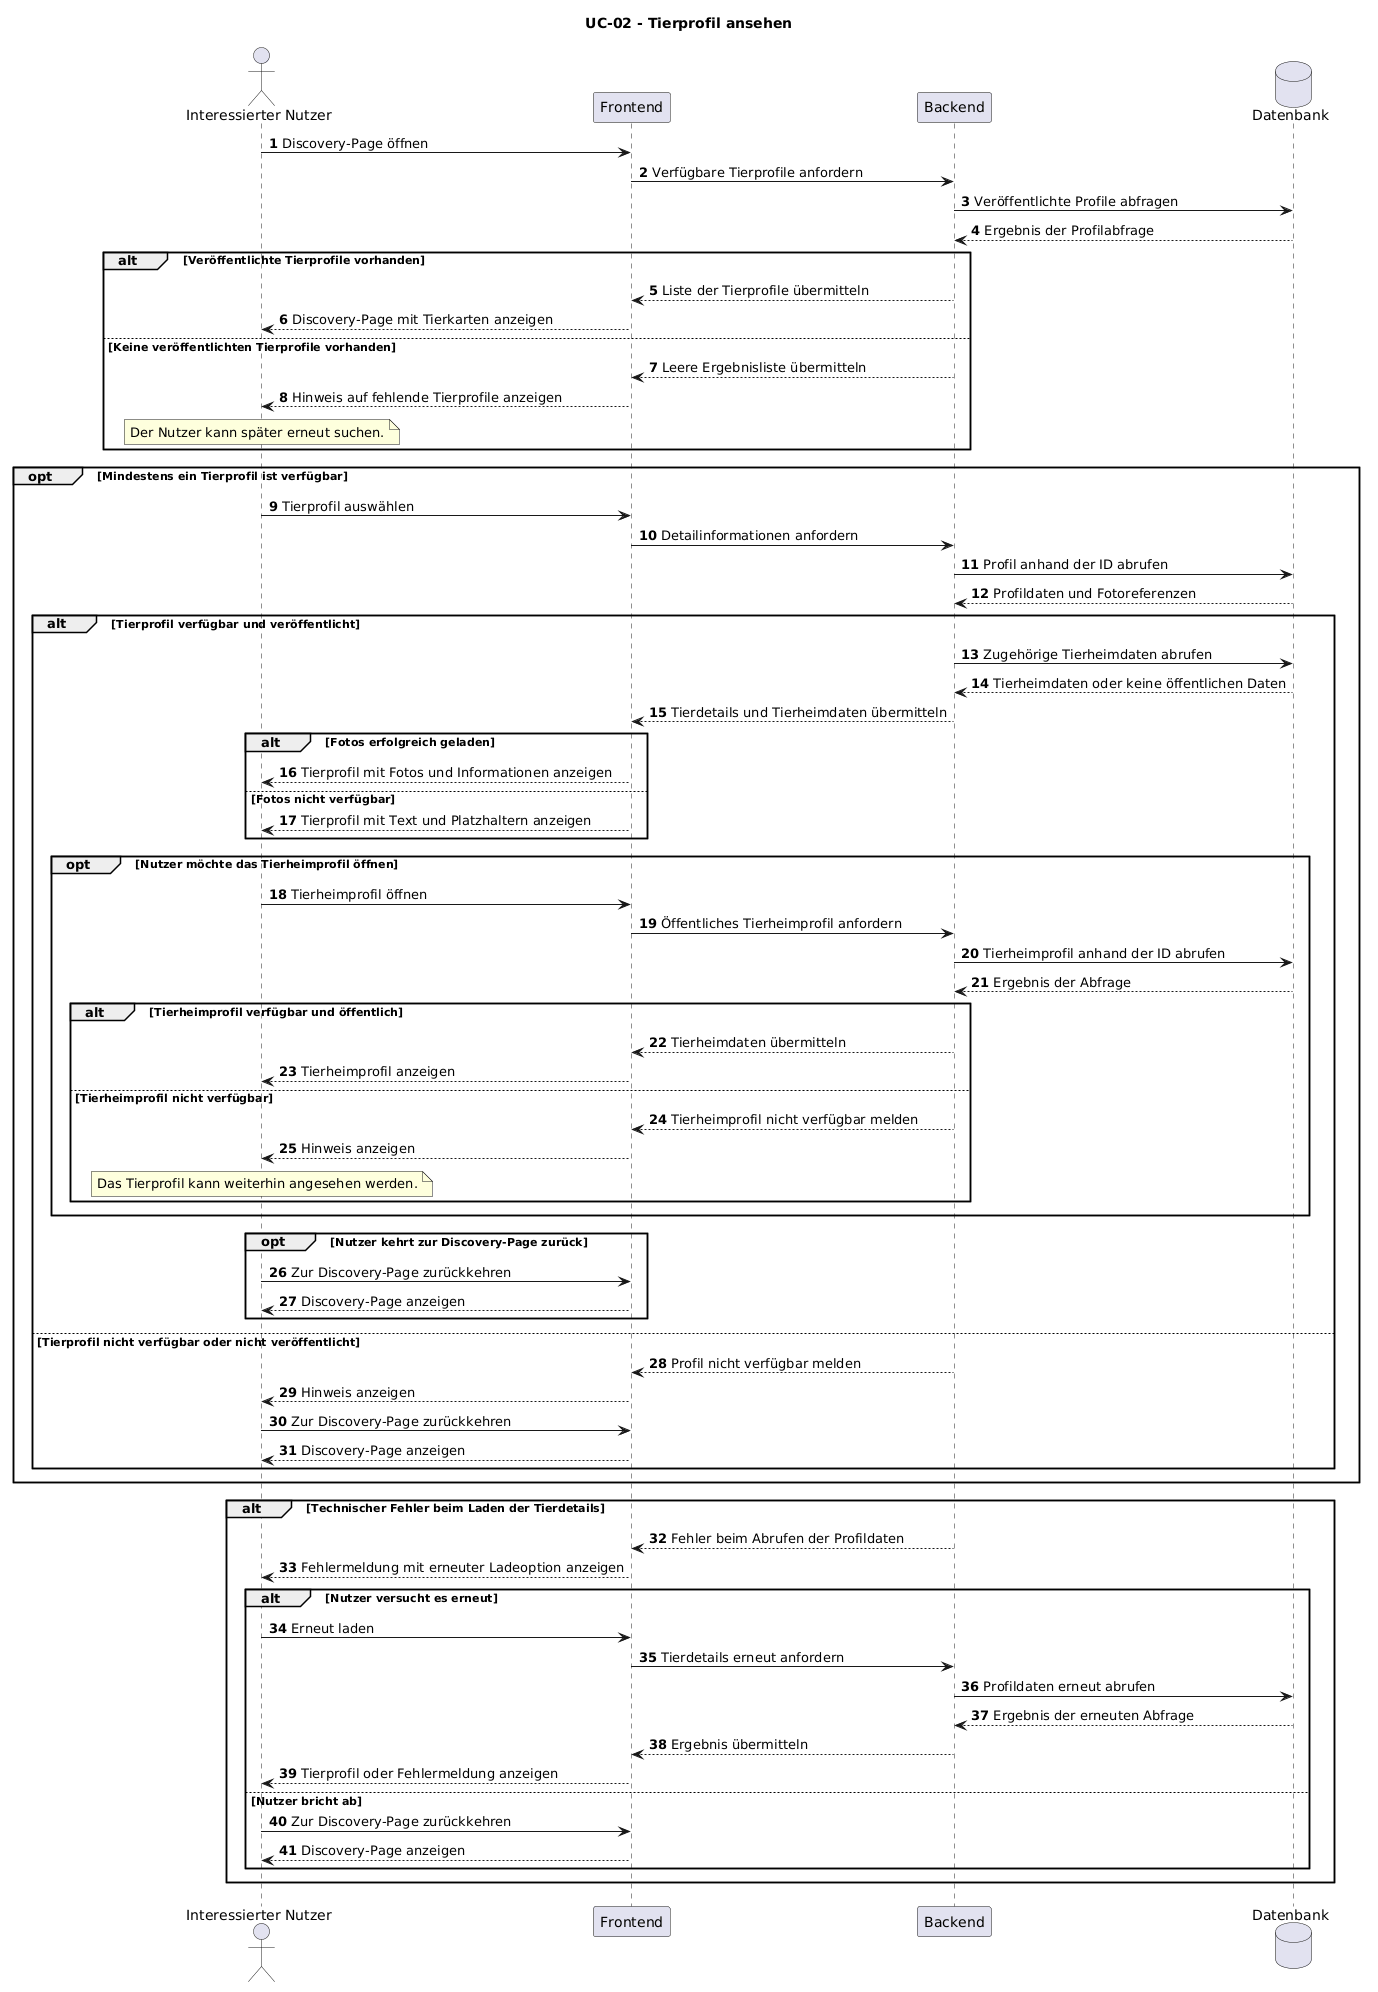

The diagram above was rendered by PlantUML. Its source (embedded in the PNG):
@startuml
title UC-02 - Tierprofil ansehen

autonumber

actor "Interessierter Nutzer" as User
participant "Frontend" as FE
participant "Backend" as BE
database "Datenbank" as DB

User -> FE: Discovery-Page öffnen
FE -> BE: Verfügbare Tierprofile anfordern
BE -> DB: Veröffentlichte Profile abfragen
DB --> BE: Ergebnis der Profilabfrage

alt Veröffentlichte Tierprofile vorhanden
    BE --> FE: Liste der Tierprofile übermitteln
    FE --> User: Discovery-Page mit Tierkarten anzeigen
else Keine veröffentlichten Tierprofile vorhanden
    BE --> FE: Leere Ergebnisliste übermitteln
    FE --> User: Hinweis auf fehlende Tierprofile anzeigen
    note over User
        Der Nutzer kann später erneut suchen.
    end note
end

opt Mindestens ein Tierprofil ist verfügbar
    User -> FE: Tierprofil auswählen
    FE -> BE: Detailinformationen anfordern
    BE -> DB: Profil anhand der ID abrufen
    DB --> BE: Profildaten und Fotoreferenzen

    alt Tierprofil verfügbar und veröffentlicht
        BE -> DB: Zugehörige Tierheimdaten abrufen
        DB --> BE: Tierheimdaten oder keine öffentlichen Daten
        BE --> FE: Tierdetails und Tierheimdaten übermitteln

        alt Fotos erfolgreich geladen
            FE --> User: Tierprofil mit Fotos und Informationen anzeigen
        else Fotos nicht verfügbar
            FE --> User: Tierprofil mit Text und Platzhaltern anzeigen
        end

        opt Nutzer möchte das Tierheimprofil öffnen
            User -> FE: Tierheimprofil öffnen
            FE -> BE: Öffentliches Tierheimprofil anfordern
            BE -> DB: Tierheimprofil anhand der ID abrufen
            DB --> BE: Ergebnis der Abfrage

            alt Tierheimprofil verfügbar und öffentlich
                BE --> FE: Tierheimdaten übermitteln
                FE --> User: Tierheimprofil anzeigen
            else Tierheimprofil nicht verfügbar
                BE --> FE: Tierheimprofil nicht verfügbar melden
                FE --> User: Hinweis anzeigen
                note over User
                    Das Tierprofil kann weiterhin angesehen werden.
                end note
            end
        end

        opt Nutzer kehrt zur Discovery-Page zurück
            User -> FE: Zur Discovery-Page zurückkehren
            FE --> User: Discovery-Page anzeigen
        end

    else Tierprofil nicht verfügbar oder nicht veröffentlicht
        BE --> FE: Profil nicht verfügbar melden
        FE --> User: Hinweis anzeigen
        User -> FE: Zur Discovery-Page zurückkehren
        FE --> User: Discovery-Page anzeigen
    end
end

alt Technischer Fehler beim Laden der Tierdetails
    BE --> FE: Fehler beim Abrufen der Profildaten
    FE --> User: Fehlermeldung mit erneuter Ladeoption anzeigen

    alt Nutzer versucht es erneut
        User -> FE: Erneut laden
        FE -> BE: Tierdetails erneut anfordern
        BE -> DB: Profildaten erneut abrufen
        DB --> BE: Ergebnis der erneuten Abfrage
        BE --> FE: Ergebnis übermitteln
        FE --> User: Tierprofil oder Fehlermeldung anzeigen
    else Nutzer bricht ab
        User -> FE: Zur Discovery-Page zurückkehren
        FE --> User: Discovery-Page anzeigen
    end
end
@enduml